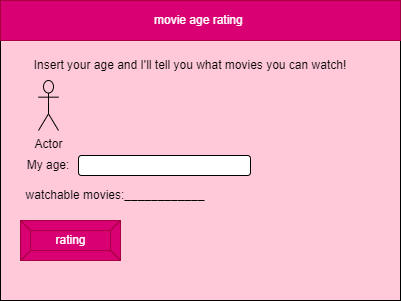

The diagram above was exported from draw.io. Its source (the exported page's mxGraphModel, read from the mxfile embedded in the PNG):
<mxGraphModel dx="520" dy="475" grid="1" gridSize="10" guides="1" tooltips="1" connect="1" arrows="1" fold="1" page="1" pageScale="1" pageWidth="850" pageHeight="1100" math="0" shadow="0">
  <root>
    <mxCell id="0" />
    <mxCell id="1" parent="0" />
    <mxCell id="2" value="" style="rounded=0;whiteSpace=wrap;html=1;fillColor=#FFC9DA;" parent="1" vertex="1">
      <mxGeometry x="80" y="80" width="400" height="300" as="geometry" />
    </mxCell>
    <mxCell id="3" value="movie age rating&amp;nbsp;" style="rounded=0;whiteSpace=wrap;html=1;fillColor=#d80073;strokeColor=#A50040;fontColor=#ffffff;" parent="1" vertex="1">
      <mxGeometry x="80" y="80" width="400" height="40" as="geometry" />
    </mxCell>
    <mxCell id="6" value="rating" style="labelPosition=center;verticalLabelPosition=middle;align=center;html=1;shape=mxgraph.basic.button;dx=10;fillColor=#d80073;fontColor=#ffffff;strokeColor=#A50040;" parent="1" vertex="1">
      <mxGeometry x="100" y="300" width="100" height="40" as="geometry" />
    </mxCell>
    <mxCell id="7" value="&lt;font color=&quot;#000000&quot;&gt;Insert your age and I'll tell you what movies you can watch!&lt;/font&gt;" style="text;html=1;strokeColor=none;fillColor=none;align=center;verticalAlign=middle;whiteSpace=wrap;rounded=0;" parent="1" vertex="1">
      <mxGeometry x="100" y="130" width="340" height="30" as="geometry" />
    </mxCell>
    <mxCell id="8" value="My age:" style="text;html=1;strokeColor=none;fillColor=none;align=center;verticalAlign=middle;whiteSpace=wrap;rounded=0;fontColor=#000000;" parent="1" vertex="1">
      <mxGeometry x="98" y="230" width="60" height="30" as="geometry" />
    </mxCell>
    <mxCell id="9" value="" style="rounded=1;whiteSpace=wrap;html=1;fontColor=#000000;fillColor=#FFFFFF;strokeColor=#000000;" parent="1" vertex="1">
      <mxGeometry x="158" y="235" width="172" height="20" as="geometry" />
    </mxCell>
    <mxCell id="10" value="watchable movies:____________" style="text;html=1;strokeColor=none;fillColor=none;align=center;verticalAlign=middle;whiteSpace=wrap;rounded=0;fontColor=#000000;" parent="1" vertex="1">
      <mxGeometry x="100" y="260" width="190" height="30" as="geometry" />
    </mxCell>
    <mxCell id="12" value="Actor" style="shape=umlActor;verticalLabelPosition=bottom;verticalAlign=top;html=1;outlineConnect=0;fontColor=#000000;strokeColor=#000000;fillColor=none;" parent="1" vertex="1">
      <mxGeometry x="118" y="160" width="20" height="50" as="geometry" />
    </mxCell>
  </root>
</mxGraphModel>